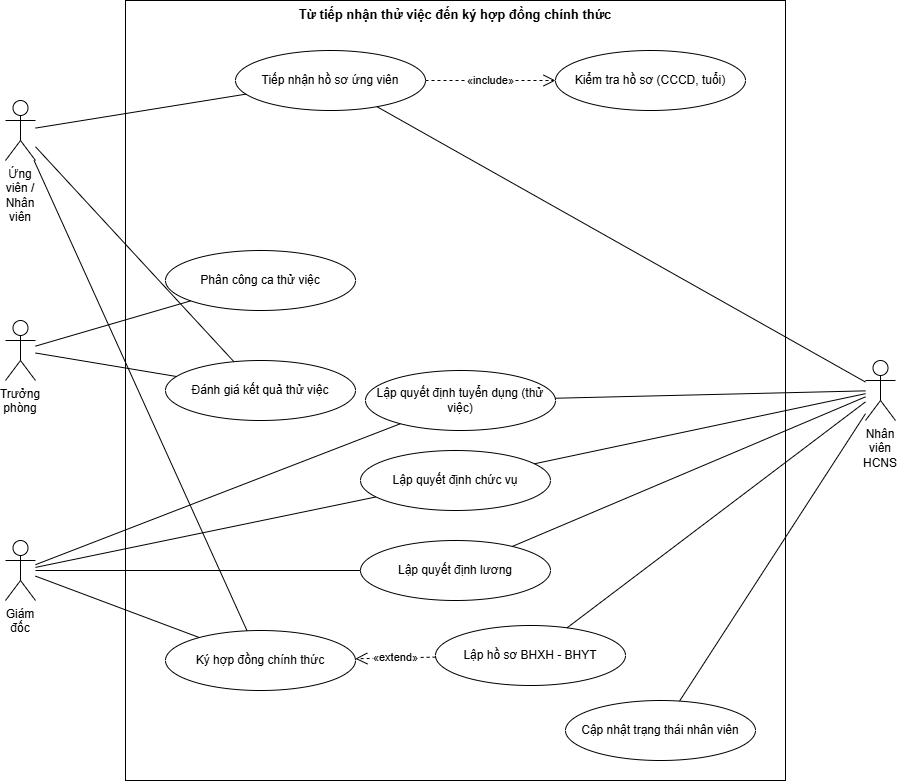

The diagram above was exported from draw.io. Its source (the exported page's mxGraphModel, read from the mxfile embedded in the PNG):
<mxGraphModel dx="1776" dy="909" grid="1" gridSize="10" guides="1" tooltips="1" connect="1" arrows="1" fold="1" page="1" pageScale="1" pageWidth="1020" pageHeight="820" background="#ffffff" math="0" shadow="0">
  <root>
    <mxCell id="0" />
    <mxCell id="1" parent="0" />
    <mxCell id="bound" parent="1" style="rounded=0;whiteSpace=wrap;html=1;align=center;verticalAlign=top;fontStyle=1;fontSize=13;fillColor=none;strokeColor=#000000;fontFamily=Arial;fontColor=#000000;" value="Từ tiếp nhận thử việc đến ký hợp đồng chính thức" vertex="1">
      <mxGeometry height="780" width="660" x="200" y="20" as="geometry" />
    </mxCell>
    <mxCell id="p1" parent="1" style="ellipse;whiteSpace=wrap;html=1;fillColor=#ffffff;strokeColor=#000000;fontSize=12;fontFamily=Arial;fontColor=#000000;" value="Tiếp nhận hồ sơ ứng viên" vertex="1">
      <mxGeometry height="60" width="190" x="310" y="70" as="geometry" />
    </mxCell>
    <mxCell id="p2" parent="1" style="ellipse;whiteSpace=wrap;html=1;fillColor=#ffffff;strokeColor=#000000;fontSize=12;fontFamily=Arial;fontColor=#000000;" value="Lập quyết định tuyển dụng (thử việc)" vertex="1">
      <mxGeometry height="60" width="190" x="440" y="390" as="geometry" />
    </mxCell>
    <mxCell id="p3" parent="1" style="ellipse;whiteSpace=wrap;html=1;fillColor=#ffffff;strokeColor=#000000;fontSize=12;fontFamily=Arial;fontColor=#000000;" value="Phân công ca thử việc" vertex="1">
      <mxGeometry height="60" width="190" x="240" y="270" as="geometry" />
    </mxCell>
    <mxCell id="p4" parent="1" style="ellipse;whiteSpace=wrap;html=1;fillColor=#ffffff;strokeColor=#000000;fontSize=12;fontFamily=Arial;fontColor=#000000;" value="Đánh giá kết quả thử việc" vertex="1">
      <mxGeometry height="60" width="190" x="240" y="380" as="geometry" />
    </mxCell>
    <mxCell id="p5" parent="1" style="ellipse;whiteSpace=wrap;html=1;fillColor=#ffffff;strokeColor=#000000;fontSize=12;fontFamily=Arial;fontColor=#000000;" value="Lập quyết định chức vụ" vertex="1">
      <mxGeometry height="60" width="190" x="435" y="470" as="geometry" />
    </mxCell>
    <mxCell id="p6" parent="1" style="ellipse;whiteSpace=wrap;html=1;fillColor=#ffffff;strokeColor=#000000;fontSize=12;fontFamily=Arial;fontColor=#000000;" value="Lập quyết định lương" vertex="1">
      <mxGeometry height="60" width="190" x="435" y="560" as="geometry" />
    </mxCell>
    <mxCell id="p7" parent="1" style="ellipse;whiteSpace=wrap;html=1;fillColor=#ffffff;strokeColor=#000000;fontSize=12;fontFamily=Arial;fontColor=#000000;" value="Ký hợp đồng chính thức" vertex="1">
      <mxGeometry height="60" width="190" x="240" y="650" as="geometry" />
    </mxCell>
    <mxCell id="p8" parent="1" style="ellipse;whiteSpace=wrap;html=1;fillColor=#ffffff;strokeColor=#000000;fontSize=12;fontFamily=Arial;fontColor=#000000;" value="Lập hồ sơ BHXH - BHYT" vertex="1">
      <mxGeometry height="60" width="190" x="510" y="645" as="geometry" />
    </mxCell>
    <mxCell id="p9" parent="1" style="ellipse;whiteSpace=wrap;html=1;fillColor=#ffffff;strokeColor=#000000;fontSize=12;fontFamily=Arial;fontColor=#000000;" value="Cập nhật trạng thái nhân viên" vertex="1">
      <mxGeometry height="60" width="190" x="640" y="720" as="geometry" />
    </mxCell>
    <mxCell id="p10" parent="1" style="ellipse;whiteSpace=wrap;html=1;fillColor=#ffffff;strokeColor=#000000;fontSize=12;fontFamily=Arial;fontColor=#000000;" value="Kiểm tra hồ sơ (CCCD, tuổi)" vertex="1">
      <mxGeometry height="60" width="190" x="630" y="70" as="geometry" />
    </mxCell>
    <mxCell id="aUV" parent="1" style="shape=umlActor;verticalLabelPosition=bottom;verticalAlign=top;html=1;whiteSpace=wrap;fillColor=#ffffff;strokeColor=#000000;fontSize=12;fontFamily=Arial;fontColor=#000000;" value="Ứng viên / Nhân viên" vertex="1">
      <mxGeometry height="60" width="30" x="80" y="120" as="geometry" />
    </mxCell>
    <mxCell id="aTP" parent="1" style="shape=umlActor;verticalLabelPosition=bottom;verticalAlign=top;html=1;whiteSpace=wrap;fillColor=#ffffff;strokeColor=#000000;fontSize=12;fontFamily=Arial;fontColor=#000000;" value="Trưởng phòng" vertex="1">
      <mxGeometry height="60" width="30" x="80" y="340" as="geometry" />
    </mxCell>
    <mxCell id="aGD" parent="1" style="shape=umlActor;verticalLabelPosition=bottom;verticalAlign=top;html=1;whiteSpace=wrap;fillColor=#ffffff;strokeColor=#000000;fontSize=12;fontFamily=Arial;fontColor=#000000;" value="Giám đốc" vertex="1">
      <mxGeometry height="60" width="30" x="80" y="560" as="geometry" />
    </mxCell>
    <mxCell id="aHC" parent="1" style="shape=umlActor;verticalLabelPosition=bottom;verticalAlign=top;html=1;whiteSpace=wrap;fillColor=#ffffff;strokeColor=#000000;fontSize=12;fontFamily=Arial;fontColor=#000000;" value="Nhân viên HCNS" vertex="1">
      <mxGeometry height="60" width="30" x="940" y="380" as="geometry" />
    </mxCell>
    <mxCell id="l0" edge="1" parent="1" source="aUV" style="endArrow=none;html=1;rounded=0;strokeColor=#000000;" target="p1" value="">
      <mxGeometry relative="1" as="geometry" />
    </mxCell>
    <mxCell id="l1" edge="1" parent="1" source="aUV" style="endArrow=none;html=1;rounded=0;strokeColor=#000000;" target="p4" value="">
      <mxGeometry relative="1" as="geometry" />
    </mxCell>
    <mxCell id="l2" edge="1" parent="1" source="aUV" style="endArrow=none;html=1;rounded=0;strokeColor=#000000;" target="p7" value="">
      <mxGeometry relative="1" as="geometry" />
    </mxCell>
    <mxCell id="l3" edge="1" parent="1" source="aTP" style="endArrow=none;html=1;rounded=0;strokeColor=#000000;" target="p3" value="">
      <mxGeometry relative="1" as="geometry" />
    </mxCell>
    <mxCell id="l4" edge="1" parent="1" source="aTP" style="endArrow=none;html=1;rounded=0;strokeColor=#000000;" target="p4" value="">
      <mxGeometry relative="1" as="geometry" />
    </mxCell>
    <mxCell id="l5" edge="1" parent="1" source="aGD" style="endArrow=none;html=1;rounded=0;strokeColor=#000000;" target="p2" value="">
      <mxGeometry relative="1" as="geometry" />
    </mxCell>
    <mxCell id="l6" edge="1" parent="1" source="aGD" style="endArrow=none;html=1;rounded=0;strokeColor=#000000;" target="p5" value="">
      <mxGeometry relative="1" as="geometry" />
    </mxCell>
    <mxCell id="l7" edge="1" parent="1" source="aGD" style="endArrow=none;html=1;rounded=0;strokeColor=#000000;" target="p6" value="">
      <mxGeometry relative="1" as="geometry" />
    </mxCell>
    <mxCell id="l8" edge="1" parent="1" source="aGD" style="endArrow=none;html=1;rounded=0;strokeColor=#000000;" target="p7" value="">
      <mxGeometry relative="1" as="geometry" />
    </mxCell>
    <mxCell id="l9" edge="1" parent="1" source="aHC" style="endArrow=none;html=1;rounded=0;strokeColor=#000000;" target="p1" value="">
      <mxGeometry relative="1" as="geometry" />
    </mxCell>
    <mxCell id="l10" edge="1" parent="1" source="aHC" style="endArrow=none;html=1;rounded=0;strokeColor=#000000;" target="p2" value="">
      <mxGeometry relative="1" as="geometry" />
    </mxCell>
    <mxCell id="l11" edge="1" parent="1" source="aHC" style="endArrow=none;html=1;rounded=0;strokeColor=#000000;" target="p5" value="">
      <mxGeometry relative="1" as="geometry" />
    </mxCell>
    <mxCell id="l12" edge="1" parent="1" source="aHC" style="endArrow=none;html=1;rounded=0;strokeColor=#000000;" target="p6" value="">
      <mxGeometry relative="1" as="geometry" />
    </mxCell>
    <mxCell id="l13" edge="1" parent="1" source="aHC" style="endArrow=none;html=1;rounded=0;strokeColor=#000000;" target="p8" value="">
      <mxGeometry relative="1" as="geometry" />
    </mxCell>
    <mxCell id="l14" edge="1" parent="1" source="aHC" style="endArrow=none;html=1;rounded=0;strokeColor=#000000;" target="p9" value="">
      <mxGeometry relative="1" as="geometry" />
    </mxCell>
    <mxCell id="inc" edge="1" parent="1" source="p1" style="endArrow=open;endSize=10;dashed=1;html=1;rounded=0;strokeColor=#000000;fontSize=11;fontFamily=Arial;fontColor=#000000;" target="p10" value="«include»">
      <mxGeometry relative="1" as="geometry" />
    </mxCell>
    <mxCell id="ext" edge="1" parent="1" source="p8" style="endArrow=open;endSize=10;dashed=1;html=1;rounded=0;strokeColor=#000000;fontSize=11;fontFamily=Arial;fontColor=#000000;" target="p7" value="«extend»">
      <mxGeometry relative="1" as="geometry" />
    </mxCell>
  </root>
</mxGraphModel>